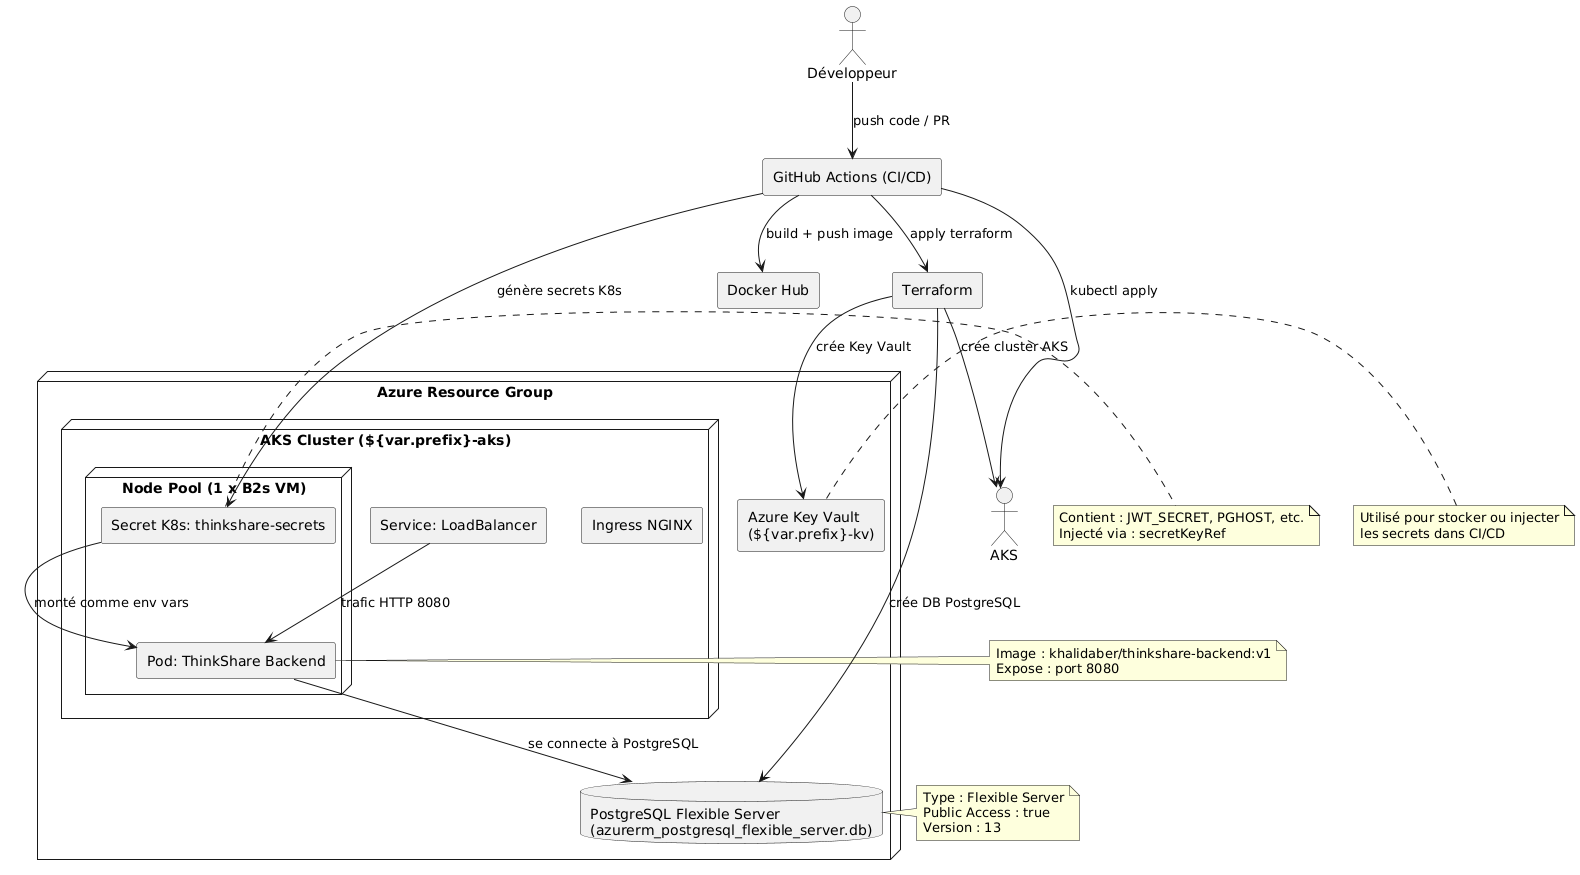

The diagram above was rendered by PlantUML. Its source (embedded in the PNG):
@startuml
skinparam componentStyle rectangle

actor "Développeur" as Dev

node "Azure Resource Group" {
  node "AKS Cluster (${var.prefix}-aks)" {
    node "Node Pool (1 x B2s VM)" {
      component "Pod: ThinkShare Backend" as Backend
      component "Secret K8s: thinkshare-secrets" as Secrets
    }
    component "Service: LoadBalancer" as LB
    component "Ingress NGINX" as Ingress
  }

  database "PostgreSQL Flexible Server\n(azurerm_postgresql_flexible_server.db)" as PG
  component "Azure Key Vault\n(${var.prefix}-kv)" as KV
}

rectangle "GitHub Actions (CI/CD)" as CI
rectangle "Docker Hub" as DockerHub
rectangle "Terraform" as TF

Dev --> CI : push code / PR
CI --> DockerHub : build + push image
CI --> TF : apply terraform
TF --> KV : crée Key Vault
TF --> PG : crée DB PostgreSQL
TF --> AKS : crée cluster AKS

CI --> AKS : kubectl apply
CI --> Secrets : génère secrets K8s
Secrets --> Backend : monté comme env vars
LB --> Backend : trafic HTTP 8080
Backend --> PG : se connecte à PostgreSQL

note right of Backend
Image : khalidaber/thinkshare-backend:v1
Expose : port 8080
end note

note right of Secrets
Contient : JWT_SECRET, PGHOST, etc.
Injecté via : secretKeyRef
end note

note right of PG
Type : Flexible Server
Public Access : true
Version : 13
end note

note right of KV
Utilisé pour stocker ou injecter
les secrets dans CI/CD
end note
@enduml